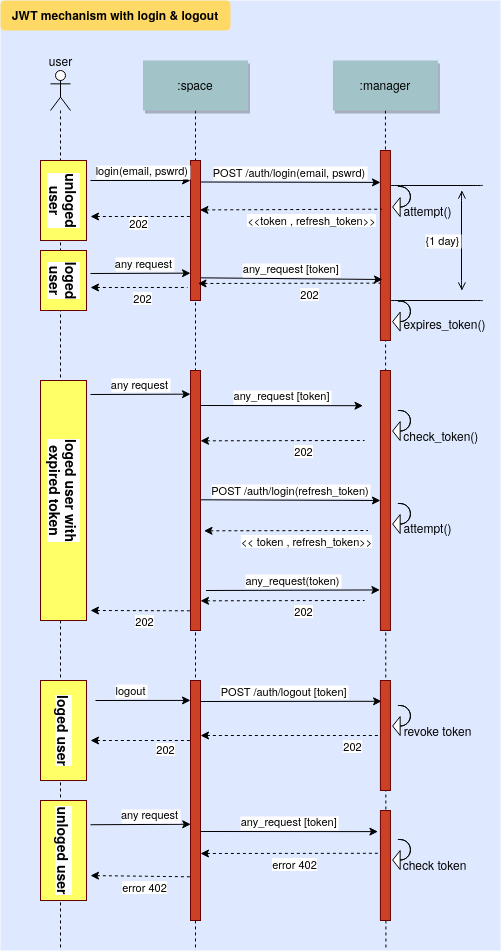

The diagram above was exported from draw.io. Its source (the exported page's mxGraphModel, read from the mxfile embedded in the PNG):
<mxGraphModel dx="1126" dy="624" grid="1" gridSize="10" guides="1" tooltips="1" connect="1" arrows="1" fold="1" page="0" pageScale="1.5" pageWidth="826" pageHeight="1169" background="#ffffff" math="0" shadow="0">
  <root>
    <mxCell id="0" />
    <mxCell id="1" parent="0" />
    <mxCell id="2" value="" style="fillColor=#DEE8FF;strokeColor=none" vertex="1" parent="1">
      <mxGeometry x="10" width="500" height="950" as="geometry" />
    </mxCell>
    <mxCell id="3" value="" style="edgeStyle=elbowEdgeStyle;elbow=horizontal;endArrow=none;dashed=1" edge="1" parent="1">
      <mxGeometry x="94.00000000000003" y="310" width="100" height="100" as="geometry">
        <mxPoint x="70.14285714285688" y="110" as="sourcePoint" />
        <mxPoint x="70" y="949.9999999999998" as="targetPoint" />
      </mxGeometry>
    </mxCell>
    <mxCell id="4" value="" style="edgeStyle=none;endArrow=none;dashed=1" edge="1" source="15" parent="1">
      <mxGeometry x="319.7650694444445" y="165" width="100" height="100" as="geometry">
        <mxPoint x="394.68887345679013" y="110" as="sourcePoint" />
        <mxPoint x="395.43000000000006" y="950" as="targetPoint" />
      </mxGeometry>
    </mxCell>
    <mxCell id="5" value="" style="edgeStyle=elbowEdgeStyle;elbow=horizontal;endArrow=none;dashed=1" edge="1" parent="1">
      <mxGeometry x="229.00000000000003" y="310" width="100" height="100" as="geometry">
        <mxPoint x="205.1428571428571" y="110" as="sourcePoint" />
        <mxPoint x="205" y="950" as="targetPoint" />
      </mxGeometry>
    </mxCell>
    <mxCell id="6" value="" style="strokeColor=#660000;fillColor=#FFFF66;horizontal=1;" vertex="1" parent="1">
      <mxGeometry x="50" y="800" width="46" height="100" as="geometry" />
    </mxCell>
    <mxCell id="7" value="" style="strokeColor=#660000;fillColor=#FFFF66;horizontal=1;" vertex="1" parent="1">
      <mxGeometry x="50" y="680" width="46" height="100" as="geometry" />
    </mxCell>
    <mxCell id="8" value="" style="strokeColor=#660000;fillColor=#FFFF66;horizontal=1;" vertex="1" parent="1">
      <mxGeometry x="50" y="380" width="46" height="240" as="geometry" />
    </mxCell>
    <mxCell id="9" value="" style="strokeColor=#660000;fillColor=#FFFF66;horizontal=1;" vertex="1" parent="1">
      <mxGeometry x="50" y="250" width="46" height="60" as="geometry" />
    </mxCell>
    <mxCell id="10" value="" style="strokeColor=#660000;fillColor=#FFFF66;horizontal=1;" vertex="1" parent="1">
      <mxGeometry x="50" y="160" width="46" height="80" as="geometry" />
    </mxCell>
    <mxCell id="11" value="" style="fillColor=#CC4125;strokeColor=#660000" vertex="1" parent="1">
      <mxGeometry x="200" y="160" width="10" height="140" as="geometry" />
    </mxCell>
    <mxCell id="12" value="login(email, pswrd)" style="edgeStyle=none;verticalLabelPosition=top;verticalAlign=bottom;labelPosition=left;align=right" edge="1" parent="1">
      <mxGeometry width="100" height="100" as="geometry">
        <mxPoint x="100" y="180" as="sourcePoint" />
        <mxPoint x="200" y="180" as="targetPoint" />
        <mxPoint x="50" as="offset" />
      </mxGeometry>
    </mxCell>
    <mxCell id="13" value=":space" style="shadow=1;fillColor=#A2C4C9;strokeColor=none" vertex="1" parent="1">
      <mxGeometry x="152.5" y="60" width="105" height="50" as="geometry" />
    </mxCell>
    <mxCell id="14" value="" style="fillColor=#CC4125;strokeColor=#660000" vertex="1" parent="1">
      <mxGeometry x="389.93" y="150" width="10" height="190" as="geometry" />
    </mxCell>
    <mxCell id="15" value=":manager" style="shadow=1;fillColor=#A2C4C9;strokeColor=none" vertex="1" parent="1">
      <mxGeometry x="342.43" y="60" width="105" height="50" as="geometry" />
    </mxCell>
    <mxCell id="16" value="POST /auth/login(email, pswrd)" style="edgeStyle=none;verticalLabelPosition=top;verticalAlign=bottom;entryX=0.007;entryY=0.168;entryDx=0;entryDy=0;entryPerimeter=0;" edge="1" target="14" parent="1">
      <mxGeometry width="100" height="100" as="geometry">
        <mxPoint x="210" y="181.5" as="sourcePoint" />
        <mxPoint x="372" y="182" as="targetPoint" />
        <mxPoint x="-1" as="offset" />
      </mxGeometry>
    </mxCell>
    <mxCell id="17" value="" style="edgeStyle=none;verticalLabelPosition=top;verticalAlign=bottom;endArrow=none;startArrow=classic;dashed=1;entryX=0.135;entryY=0.309;entryDx=0;entryDy=0;entryPerimeter=0;" edge="1" target="14" parent="1">
      <mxGeometry x="219.39" y="121.92887345679011" width="100" height="100" as="geometry">
        <mxPoint x="209.38999999999987" y="209.42887345679014" as="sourcePoint" />
        <mxPoint x="372.5000000000001" y="209.41000000000003" as="targetPoint" />
      </mxGeometry>
    </mxCell>
    <mxCell id="18" value="&amp;lt;&amp;lt;token , refresh_token&amp;gt;&amp;gt;" style="edgeLabel;html=1;align=center;verticalAlign=middle;resizable=0;points=[];" vertex="1" connectable="0" parent="17">
      <mxGeometry relative="1" as="geometry">
        <mxPoint x="20.43" y="10.42" as="offset" />
      </mxGeometry>
    </mxCell>
    <mxCell id="19" value="" style="edgeStyle=none;verticalLabelPosition=top;verticalAlign=bottom;labelPosition=left;align=right;endArrow=none;startArrow=classic;dashed=1" edge="1" parent="1">
      <mxGeometry x="110" y="115.99887345679011" width="100" height="100" as="geometry">
        <mxPoint x="100" y="216" as="sourcePoint" />
        <mxPoint x="200" y="215.99887345679008" as="targetPoint" />
      </mxGeometry>
    </mxCell>
    <mxCell id="20" value="202" style="edgeLabel;html=1;align=center;verticalAlign=middle;resizable=0;points=[];" vertex="1" connectable="0" parent="19">
      <mxGeometry relative="1" as="geometry">
        <mxPoint x="-2.33" y="7" as="offset" />
      </mxGeometry>
    </mxCell>
    <mxCell id="21" value="" style="edgeStyle=none;dashed=1;endArrow=none" edge="1" source="63" parent="1">
      <mxGeometry x="50" y="290" width="100" height="100" as="geometry">
        <mxPoint x="50" y="390" as="sourcePoint" />
        <mxPoint x="205" y="480" as="targetPoint" />
      </mxGeometry>
    </mxCell>
    <mxCell id="22" value="" style="edgeStyle=none;endArrow=none;dashed=1" edge="1" source="81" parent="1">
      <mxGeometry x="424.0011805555559" y="329.6971450617284" width="100" height="100" as="geometry">
        <mxPoint x="499.1661111111112" y="274.6971450617284" as="sourcePoint" />
        <mxPoint x="395.43000000000006" y="480" as="targetPoint" />
      </mxGeometry>
    </mxCell>
    <mxCell id="23" value="JWT mechanism with login &amp; logout" style="rounded=1;fontStyle=1;fillColor=#FFD966;strokeColor=none" vertex="1" parent="1">
      <mxGeometry x="10" width="230" height="30" as="geometry" />
    </mxCell>
    <mxCell id="24" value="" style="shape=umlActor;verticalLabelPosition=bottom;verticalAlign=top;html=1;outlineConnect=0;" vertex="1" parent="1">
      <mxGeometry x="60" y="70" width="20" height="40" as="geometry" />
    </mxCell>
    <mxCell id="25" value="logout" style="edgeStyle=none;verticalLabelPosition=top;verticalAlign=bottom;labelPosition=left;align=right;entryX=0;entryY=0.083;entryDx=0;entryDy=0;entryPerimeter=0;" edge="1" target="26" parent="1">
      <mxGeometry x="-5" y="320" width="100" height="100" as="geometry">
        <mxPoint x="105" y="700" as="sourcePoint" />
        <mxPoint x="195" y="700" as="targetPoint" />
        <mxPoint x="5" as="offset" />
      </mxGeometry>
    </mxCell>
    <mxCell id="26" value="" style="fillColor=#CC4125;strokeColor=#660000" vertex="1" parent="1">
      <mxGeometry x="200" y="680" width="10" height="240" as="geometry" />
    </mxCell>
    <mxCell id="27" value="POST /auth/logout [token]" style="edgeStyle=none;verticalLabelPosition=top;verticalAlign=bottom;labelPosition=left;align=right;entryX=0.117;entryY=0.189;entryDx=0;entryDy=0;entryPerimeter=0;" edge="1" target="28" parent="1">
      <mxGeometry width="100" height="100" as="geometry">
        <mxPoint x="210" y="701" as="sourcePoint" />
        <mxPoint x="366" y="697" as="targetPoint" />
        <mxPoint x="58" as="offset" />
      </mxGeometry>
    </mxCell>
    <mxCell id="28" value="" style="fillColor=#CC4125;strokeColor=#660000" vertex="1" parent="1">
      <mxGeometry x="389.93" y="680" width="10" height="110" as="geometry" />
    </mxCell>
    <mxCell id="29" value="" style="edgeStyle=none;verticalLabelPosition=top;verticalAlign=bottom;endArrow=none;startArrow=classic;dashed=1;entryX=0;entryY=0.5;entryDx=0;entryDy=0;" edge="1" target="28" parent="1">
      <mxGeometry x="215" y="647.4988734567901" width="100" height="100" as="geometry">
        <mxPoint x="210" y="735" as="sourcePoint" />
        <mxPoint x="335" y="734.9988734567901" as="targetPoint" />
      </mxGeometry>
    </mxCell>
    <mxCell id="30" value="202" style="edgeLabel;html=1;align=center;verticalAlign=middle;resizable=0;points=[];" vertex="1" connectable="0" parent="29">
      <mxGeometry relative="1" as="geometry">
        <mxPoint x="61.55" y="10.42" as="offset" />
      </mxGeometry>
    </mxCell>
    <mxCell id="31" value="" style="edgeStyle=none;verticalLabelPosition=top;verticalAlign=bottom;endArrow=none;startArrow=classic;dashed=1" edge="1" parent="1">
      <mxGeometry x="70" y="652.4988734567901" width="100" height="100" as="geometry">
        <mxPoint x="100" y="740" as="sourcePoint" />
        <mxPoint x="200" y="740" as="targetPoint" />
      </mxGeometry>
    </mxCell>
    <mxCell id="32" value="202" style="edgeLabel;html=1;align=center;verticalAlign=middle;resizable=0;points=[];" vertex="1" connectable="0" parent="31">
      <mxGeometry relative="1" as="geometry">
        <mxPoint x="24.86" y="8" as="offset" />
      </mxGeometry>
    </mxCell>
    <mxCell id="33" value="&lt;div&gt;unloged&lt;/div&gt;&lt;div&gt; user&lt;/div&gt;" style="edgeLabel;html=1;align=center;verticalAlign=middle;resizable=0;points=[];rotation=90;fontStyle=1;fontSize=14;" vertex="1" connectable="0" parent="1">
      <mxGeometry x="74.9999188254078" y="200.00471709699707" as="geometry" />
    </mxCell>
    <mxCell id="34" value="&lt;div&gt;loged&lt;/div&gt;&lt;div&gt; user&lt;/div&gt;" style="edgeLabel;html=1;align=center;verticalAlign=middle;resizable=0;points=[];rotation=90;fontStyle=1;fontSize=14;" vertex="1" connectable="0" parent="1">
      <mxGeometry x="74.9999188254078" y="280.00471709699707" as="geometry" />
    </mxCell>
    <mxCell id="35" value="loged user with &lt;br&gt;&lt;div&gt;expired token&lt;/div&gt;" style="edgeLabel;html=1;align=center;verticalAlign=middle;resizable=0;points=[];rotation=90;fontStyle=1;fontSize=14;" vertex="1" connectable="0" parent="1">
      <mxGeometry x="74.9999188254078" y="490.00471709699696" as="geometry" />
    </mxCell>
    <mxCell id="36" value="loged user" style="edgeLabel;html=1;align=center;verticalAlign=middle;resizable=0;points=[];rotation=90;fontStyle=1;fontSize=14;" vertex="1" connectable="0" parent="1">
      <mxGeometry x="74.9999188254078" y="730.004717096997" as="geometry" />
    </mxCell>
    <mxCell id="37" value="&lt;div&gt;unloged user&lt;br&gt;&lt;/div&gt;" style="edgeLabel;html=1;align=center;verticalAlign=middle;resizable=0;points=[];rotation=90;fontStyle=1;fontSize=14;" vertex="1" connectable="0" parent="1">
      <mxGeometry x="74.9999188254078" y="850.004717096997" as="geometry" />
    </mxCell>
    <mxCell id="38" value="{1 day}" style="edgeStyle=elbowEdgeStyle;elbow=horizontal;startArrow=open;endArrow=open;labelPosition=left;align=right" edge="1" parent="1">
      <mxGeometry x="351.1356327160494" y="199.17000000000002" width="100" height="100" as="geometry">
        <mxPoint x="471.43000000000006" y="190" as="sourcePoint" />
        <mxPoint x="471.43000000000006" y="290" as="targetPoint" />
      </mxGeometry>
    </mxCell>
    <mxCell id="39" value="" style="edgeStyle=elbowEdgeStyle;elbow=vertical;endArrow=none;entryX=0.75;entryY=0.718;entryDx=0;entryDy=0;entryPerimeter=0;" edge="1" parent="1">
      <mxGeometry x="352.43" y="134.83" width="100" height="100" as="geometry">
        <mxPoint x="492.43000000000006" y="184.83000000000004" as="sourcePoint" />
        <mxPoint x="399.93000000000006" y="184.89999999999998" as="targetPoint" />
      </mxGeometry>
    </mxCell>
    <mxCell id="40" value="any request" style="edgeStyle=none;verticalLabelPosition=top;verticalAlign=bottom;labelPosition=left;align=right" edge="1" parent="1">
      <mxGeometry x="-1" y="-17.339999999999996" width="100" height="100" as="geometry">
        <mxPoint x="100" y="273" as="sourcePoint" />
        <mxPoint x="200" y="272.6600000000001" as="targetPoint" />
        <mxPoint x="34" as="offset" />
      </mxGeometry>
    </mxCell>
    <mxCell id="41" value="any request" style="edgeStyle=none;verticalLabelPosition=top;verticalAlign=bottom;labelPosition=left;align=right" edge="1" parent="1">
      <mxGeometry width="100" height="100" as="geometry">
        <mxPoint x="100" y="394" as="sourcePoint" />
        <mxPoint x="200" y="393.6600000000001" as="targetPoint" />
        <mxPoint x="30" as="offset" />
      </mxGeometry>
    </mxCell>
    <mxCell id="42" value="any_request [token]" style="edgeStyle=none;verticalLabelPosition=top;verticalAlign=bottom;entryX=-0.05;entryY=0.165;entryDx=0;entryDy=0;entryPerimeter=0;" edge="1" parent="1">
      <mxGeometry x="220.5" y="317.5" width="100" height="100" as="geometry">
        <mxPoint x="210.5" y="405" as="sourcePoint" />
        <mxPoint x="372.5" y="405.20000000000005" as="targetPoint" />
      </mxGeometry>
    </mxCell>
    <mxCell id="43" value="" style="edgeStyle=none;verticalLabelPosition=top;verticalAlign=bottom;endArrow=none;startArrow=classic;dashed=1;entryX=0.15;entryY=0.276;entryDx=0;entryDy=0;entryPerimeter=0;" edge="1" parent="1">
      <mxGeometry x="220" y="352.81887345679013" width="100" height="100" as="geometry">
        <mxPoint x="210" y="440.31887345679" as="sourcePoint" />
        <mxPoint x="374" y="440" as="targetPoint" />
      </mxGeometry>
    </mxCell>
    <mxCell id="44" value="202" style="edgeLabel;html=1;align=center;verticalAlign=middle;resizable=0;points=[];" vertex="1" connectable="0" parent="43">
      <mxGeometry relative="1" as="geometry">
        <mxPoint x="20.43" y="10.42" as="offset" />
      </mxGeometry>
    </mxCell>
    <mxCell id="45" value="" style="html=1;shadow=0;dashed=0;align=center;verticalAlign=middle;shape=mxgraph.arrows2.uTurnArrow;dy=0;arrowHead=18.9;dx2=7.5;rotation=-180;" vertex="1" parent="1">
      <mxGeometry x="407.43" y="300.57" width="12.5" height="30" as="geometry" />
    </mxCell>
    <mxCell id="46" value="" style="html=1;shadow=0;dashed=0;align=center;verticalAlign=middle;shape=mxgraph.arrows2.uTurnArrow;dy=0;arrowHead=18.9;dx2=7.5;rotation=-180;" vertex="1" parent="1">
      <mxGeometry x="407.43" y="410" width="12.5" height="30" as="geometry" />
    </mxCell>
    <mxCell id="47" value="&amp;nbsp;&amp;nbsp;&amp;nbsp;&amp;nbsp;&amp;nbsp;&amp;nbsp;&amp;nbsp;&amp;nbsp;&amp;nbsp;&amp;nbsp;&amp;nbsp;&amp;nbsp;&amp;nbsp; check_token()" style="text;html=1;align=center;verticalAlign=middle;resizable=0;points=[];autosize=1;" vertex="1" parent="1">
      <mxGeometry x="357.43" y="425" width="140" height="20" as="geometry" />
    </mxCell>
    <mxCell id="48" value="" style="edgeStyle=elbowEdgeStyle;elbow=vertical;endArrow=none;entryX=0.75;entryY=0.718;entryDx=0;entryDy=0;entryPerimeter=0;" edge="1" source="80" parent="1">
      <mxGeometry x="342.43" y="785.0699999999999" width="100" height="100" as="geometry">
        <mxPoint x="482.43" y="835.0699999999999" as="sourcePoint" />
        <mxPoint x="389.93000000000006" y="835.1399999999999" as="targetPoint" />
      </mxGeometry>
    </mxCell>
    <mxCell id="49" value="any request" style="edgeStyle=none;verticalLabelPosition=top;verticalAlign=bottom;labelPosition=left;align=right;entryX=0.024;entryY=0.599;entryDx=0;entryDy=0;entryPerimeter=0;" edge="1" target="26" parent="1">
      <mxGeometry width="100" height="100" as="geometry">
        <mxPoint x="100" y="824.24" as="sourcePoint" />
        <mxPoint x="190" y="824.24" as="targetPoint" />
        <mxPoint x="40" as="offset" />
      </mxGeometry>
    </mxCell>
    <mxCell id="50" value="any_request [token]" style="edgeStyle=none;verticalLabelPosition=top;verticalAlign=bottom;entryX=-0.25;entryY=0.192;entryDx=0;entryDy=0;entryPerimeter=0;" edge="1" target="80" parent="1">
      <mxGeometry x="210" y="743.5699999999999" width="100" height="100" as="geometry">
        <mxPoint x="210" y="831" as="sourcePoint" />
        <mxPoint x="362" y="831.27" as="targetPoint" />
      </mxGeometry>
    </mxCell>
    <mxCell id="51" value="" style="edgeStyle=none;verticalLabelPosition=top;verticalAlign=bottom;endArrow=none;startArrow=classic;dashed=1;entryX=0.222;entryY=0.389;entryDx=0;entryDy=0;entryPerimeter=0;" edge="1" target="80" parent="1">
      <mxGeometry x="210" y="766.8188734567902" width="100" height="100" as="geometry">
        <mxPoint x="210" y="853" as="sourcePoint" />
        <mxPoint x="364" y="854" as="targetPoint" />
      </mxGeometry>
    </mxCell>
    <mxCell id="52" value="error 402" style="edgeLabel;html=1;align=center;verticalAlign=middle;resizable=0;points=[];" vertex="1" connectable="0" parent="51">
      <mxGeometry relative="1" as="geometry">
        <mxPoint x="3" y="10.42" as="offset" />
      </mxGeometry>
    </mxCell>
    <mxCell id="53" value="" style="edgeStyle=none;verticalLabelPosition=top;verticalAlign=bottom;endArrow=none;startArrow=classic;dashed=1;entryX=0.162;entryY=0.818;entryDx=0;entryDy=0;entryPerimeter=0;" edge="1" target="26" parent="1">
      <mxGeometry x="36" y="787.8888734567902" width="100" height="100" as="geometry">
        <mxPoint x="100" y="875.0699999999999" as="sourcePoint" />
        <mxPoint x="190" y="875.0699999999999" as="targetPoint" />
      </mxGeometry>
    </mxCell>
    <mxCell id="54" value="error 402" style="edgeLabel;html=1;align=center;verticalAlign=middle;resizable=0;points=[];" vertex="1" connectable="0" parent="53">
      <mxGeometry relative="1" as="geometry">
        <mxPoint x="3" y="10.42" as="offset" />
      </mxGeometry>
    </mxCell>
    <mxCell id="55" value="" style="html=1;shadow=0;dashed=0;align=center;verticalAlign=middle;shape=mxgraph.arrows2.uTurnArrow;dy=0;arrowHead=18.9;dx2=7.5;rotation=-180;" vertex="1" parent="1">
      <mxGeometry x="407.43" y="838.9999999999999" width="12.5" height="30" as="geometry" />
    </mxCell>
    <mxCell id="56" value="check token" style="text;html=1;align=center;verticalAlign=middle;resizable=0;points=[];autosize=1;" vertex="1" parent="1">
      <mxGeometry x="404.43" y="853.9999999999999" width="80" height="20" as="geometry" />
    </mxCell>
    <mxCell id="57" value="any_request [token]" style="edgeStyle=none;verticalLabelPosition=top;verticalAlign=bottom;entryX=0.204;entryY=0.679;entryDx=0;entryDy=0;entryPerimeter=0;" edge="1" target="14" parent="1">
      <mxGeometry x="219.5" y="189.81999999999996" width="100" height="100" as="geometry">
        <mxPoint x="209.50000000000023" y="277.31999999999994" as="sourcePoint" />
        <mxPoint x="371.4999999999998" y="277.52000000000004" as="targetPoint" />
      </mxGeometry>
    </mxCell>
    <mxCell id="58" value="" style="edgeStyle=elbowEdgeStyle;elbow=vertical;endArrow=none;entryX=0.75;entryY=0.718;entryDx=0;entryDy=0;entryPerimeter=0;" edge="1" parent="1">
      <mxGeometry x="352.43" y="250.23000000000002" width="100" height="100" as="geometry">
        <mxPoint x="492.43000000000006" y="300.23" as="sourcePoint" />
        <mxPoint x="399.9300000000003" y="300.29999999999984" as="targetPoint" />
      </mxGeometry>
    </mxCell>
    <mxCell id="59" value="" style="edgeStyle=none;verticalLabelPosition=top;verticalAlign=bottom;endArrow=none;startArrow=classic;dashed=1;entryX=0.007;entryY=0.698;entryDx=0;entryDy=0;entryPerimeter=0;" edge="1" target="14" parent="1">
      <mxGeometry x="217.5" y="195.47887345679013" width="100" height="100" as="geometry">
        <mxPoint x="207.5" y="282.97887345678987" as="sourcePoint" />
        <mxPoint x="371.5000000000002" y="282.66" as="targetPoint" />
      </mxGeometry>
    </mxCell>
    <mxCell id="60" value="202" style="edgeLabel;html=1;align=center;verticalAlign=middle;resizable=0;points=[];" vertex="1" connectable="0" parent="59">
      <mxGeometry relative="1" as="geometry">
        <mxPoint x="20.43" y="10.42" as="offset" />
      </mxGeometry>
    </mxCell>
    <mxCell id="61" value="" style="edgeStyle=none;verticalLabelPosition=top;verticalAlign=bottom;endArrow=none;startArrow=classic;dashed=1;entryX=0.15;entryY=0.276;entryDx=0;entryDy=0;entryPerimeter=0;" edge="1" parent="1">
      <mxGeometry x="43" y="199.78887345679013" width="100" height="100" as="geometry">
        <mxPoint x="100" y="287" as="sourcePoint" />
        <mxPoint x="197.00000000000023" y="286.97" as="targetPoint" />
      </mxGeometry>
    </mxCell>
    <mxCell id="62" value="202" style="edgeLabel;html=1;align=center;verticalAlign=middle;resizable=0;points=[];" vertex="1" connectable="0" parent="61">
      <mxGeometry relative="1" as="geometry">
        <mxPoint x="3" y="10.42" as="offset" />
      </mxGeometry>
    </mxCell>
    <mxCell id="63" value="" style="fillColor=#CC4125;strokeColor=#660000" vertex="1" parent="1">
      <mxGeometry x="200" y="370" width="10" height="260" as="geometry" />
    </mxCell>
    <mxCell id="64" value="POST /auth/login(refresh_token)" style="edgeStyle=none;verticalLabelPosition=top;verticalAlign=bottom;entryX=0;entryY=0.5;entryDx=0;entryDy=0;" edge="1" target="81" parent="1">
      <mxGeometry x="220" y="411.81" width="100" height="100" as="geometry">
        <mxPoint x="210" y="499.30999999999995" as="sourcePoint" />
        <mxPoint x="372.0000000000002" y="499.51000000000005" as="targetPoint" />
      </mxGeometry>
    </mxCell>
    <mxCell id="65" value="" style="edgeStyle=none;verticalLabelPosition=top;verticalAlign=bottom;endArrow=none;startArrow=classic;dashed=1;entryX=0.15;entryY=0.276;entryDx=0;entryDy=0;entryPerimeter=0;" edge="1" parent="1">
      <mxGeometry x="223.5" y="442.81887345679013" width="100" height="100" as="geometry">
        <mxPoint x="213.5" y="530.31887345679" as="sourcePoint" />
        <mxPoint x="377.5" y="530" as="targetPoint" />
      </mxGeometry>
    </mxCell>
    <mxCell id="66" value="&amp;lt;&amp;lt; token , refresh_token&amp;gt;&amp;gt;" style="edgeLabel;html=1;align=center;verticalAlign=middle;resizable=0;points=[];" vertex="1" connectable="0" parent="65">
      <mxGeometry relative="1" as="geometry">
        <mxPoint x="20.43" y="10.42" as="offset" />
      </mxGeometry>
    </mxCell>
    <mxCell id="67" value="any_request(token)" style="edgeStyle=none;verticalLabelPosition=top;verticalAlign=bottom;entryX=-0.053;entryY=0.844;entryDx=0;entryDy=0;entryPerimeter=0;" edge="1" target="81" parent="1">
      <mxGeometry x="225.5" y="502.5" width="100" height="100" as="geometry">
        <mxPoint x="215.5" y="590" as="sourcePoint" />
        <mxPoint x="377.5" y="590.2" as="targetPoint" />
      </mxGeometry>
    </mxCell>
    <mxCell id="68" value="" style="edgeStyle=none;verticalLabelPosition=top;verticalAlign=bottom;endArrow=none;startArrow=classic;dashed=1;entryX=0.15;entryY=0.276;entryDx=0;entryDy=0;entryPerimeter=0;" edge="1" parent="1">
      <mxGeometry x="220" y="512.8188734567901" width="100" height="100" as="geometry">
        <mxPoint x="210" y="600.3188734567898" as="sourcePoint" />
        <mxPoint x="374" y="600" as="targetPoint" />
      </mxGeometry>
    </mxCell>
    <mxCell id="69" value="202" style="edgeLabel;html=1;align=center;verticalAlign=middle;resizable=0;points=[];" vertex="1" connectable="0" parent="68">
      <mxGeometry relative="1" as="geometry">
        <mxPoint x="20.43" y="10.42" as="offset" />
      </mxGeometry>
    </mxCell>
    <mxCell id="70" value="" style="edgeStyle=none;verticalLabelPosition=top;verticalAlign=bottom;endArrow=none;startArrow=classic;dashed=1;entryX=0.15;entryY=0.276;entryDx=0;entryDy=0;entryPerimeter=0;" edge="1" parent="1">
      <mxGeometry x="48" y="523.1288734567902" width="100" height="100" as="geometry">
        <mxPoint x="100" y="610" as="sourcePoint" />
        <mxPoint x="202" y="610.31" as="targetPoint" />
      </mxGeometry>
    </mxCell>
    <mxCell id="71" value="202" style="edgeLabel;html=1;align=center;verticalAlign=middle;resizable=0;points=[];" vertex="1" connectable="0" parent="70">
      <mxGeometry relative="1" as="geometry">
        <mxPoint x="3" y="10.42" as="offset" />
      </mxGeometry>
    </mxCell>
    <mxCell id="72" value="&amp;nbsp;&amp;nbsp; expires_token()" style="text;html=1;align=center;verticalAlign=middle;resizable=0;points=[];autosize=1;" vertex="1" parent="1">
      <mxGeometry x="394.43" y="312.57" width="110" height="20" as="geometry" />
    </mxCell>
    <mxCell id="73" value="revoke token" style="text;html=1;align=center;verticalAlign=middle;resizable=0;points=[];autosize=1;" vertex="1" parent="1">
      <mxGeometry x="407.43" y="720" width="80" height="20" as="geometry" />
    </mxCell>
    <mxCell id="74" value="" style="html=1;shadow=0;dashed=0;align=center;verticalAlign=middle;shape=mxgraph.arrows2.uTurnArrow;dy=0;arrowHead=18.9;dx2=7.5;rotation=-180;" vertex="1" parent="1">
      <mxGeometry x="407.43" y="705" width="12.5" height="30" as="geometry" />
    </mxCell>
    <mxCell id="75" value="&amp;nbsp;&amp;nbsp; attempt()" style="text;html=1;align=center;verticalAlign=middle;resizable=0;points=[];autosize=1;" vertex="1" parent="1">
      <mxGeometry x="397.43" y="200" width="70" height="20" as="geometry" />
    </mxCell>
    <mxCell id="76" value="" style="html=1;shadow=0;dashed=0;align=center;verticalAlign=middle;shape=mxgraph.arrows2.uTurnArrow;dy=0;arrowHead=18.9;dx2=7.5;rotation=-180;" vertex="1" parent="1">
      <mxGeometry x="407.43" y="186" width="12.5" height="30" as="geometry" />
    </mxCell>
    <mxCell id="77" value="user" style="text;html=1;align=center;verticalAlign=middle;resizable=0;points=[];autosize=1;" vertex="1" parent="1">
      <mxGeometry x="50" y="50" width="40" height="20" as="geometry" />
    </mxCell>
    <mxCell id="78" value="" style="html=1;shadow=0;dashed=0;align=center;verticalAlign=middle;shape=mxgraph.arrows2.uTurnArrow;dy=0;arrowHead=18.9;dx2=7.5;rotation=-180;" vertex="1" parent="1">
      <mxGeometry x="407.43" y="503" width="12.5" height="30" as="geometry" />
    </mxCell>
    <mxCell id="79" value="&amp;nbsp;&amp;nbsp; attempt()" style="text;html=1;align=center;verticalAlign=middle;resizable=0;points=[];autosize=1;" vertex="1" parent="1">
      <mxGeometry x="397.43" y="517" width="70" height="20" as="geometry" />
    </mxCell>
    <mxCell id="80" value="" style="fillColor=#CC4125;strokeColor=#660000" vertex="1" parent="1">
      <mxGeometry x="389.93" y="810" width="10" height="110" as="geometry" />
    </mxCell>
    <mxCell id="81" value="" style="fillColor=#CC4125;strokeColor=#660000" vertex="1" parent="1">
      <mxGeometry x="389.93" y="370" width="10" height="260" as="geometry" />
    </mxCell>
  </root>
</mxGraphModel>